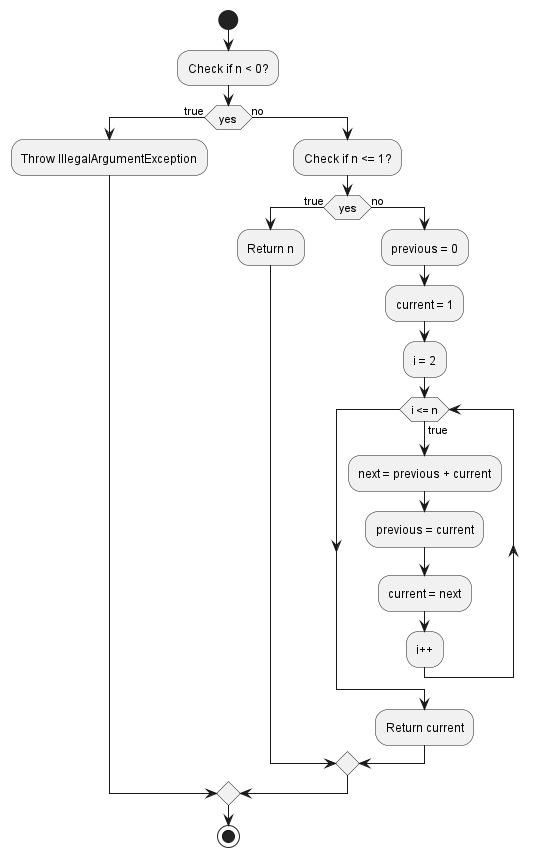

The diagram above was rendered by PlantUML. Its source (embedded in the PNG):
@startuml
'https://plantuml.com/activity-diagram-beta

start
:Check if n < 0?;
if (yes) then (true)
  :Throw IllegalArgumentException;
else (no)
  :Check if n <= 1?;
  if (yes) then (true)
    :Return n;
  else (no)
    :previous = 0;
    :current = 1;
    :i = 2;
    while (i <= n) is (true)
      :next = previous + current;
      :previous = current;
      :current = next;
      :i++;
    endwhile
    :Return current;
  endif
endif
stop
@enduml